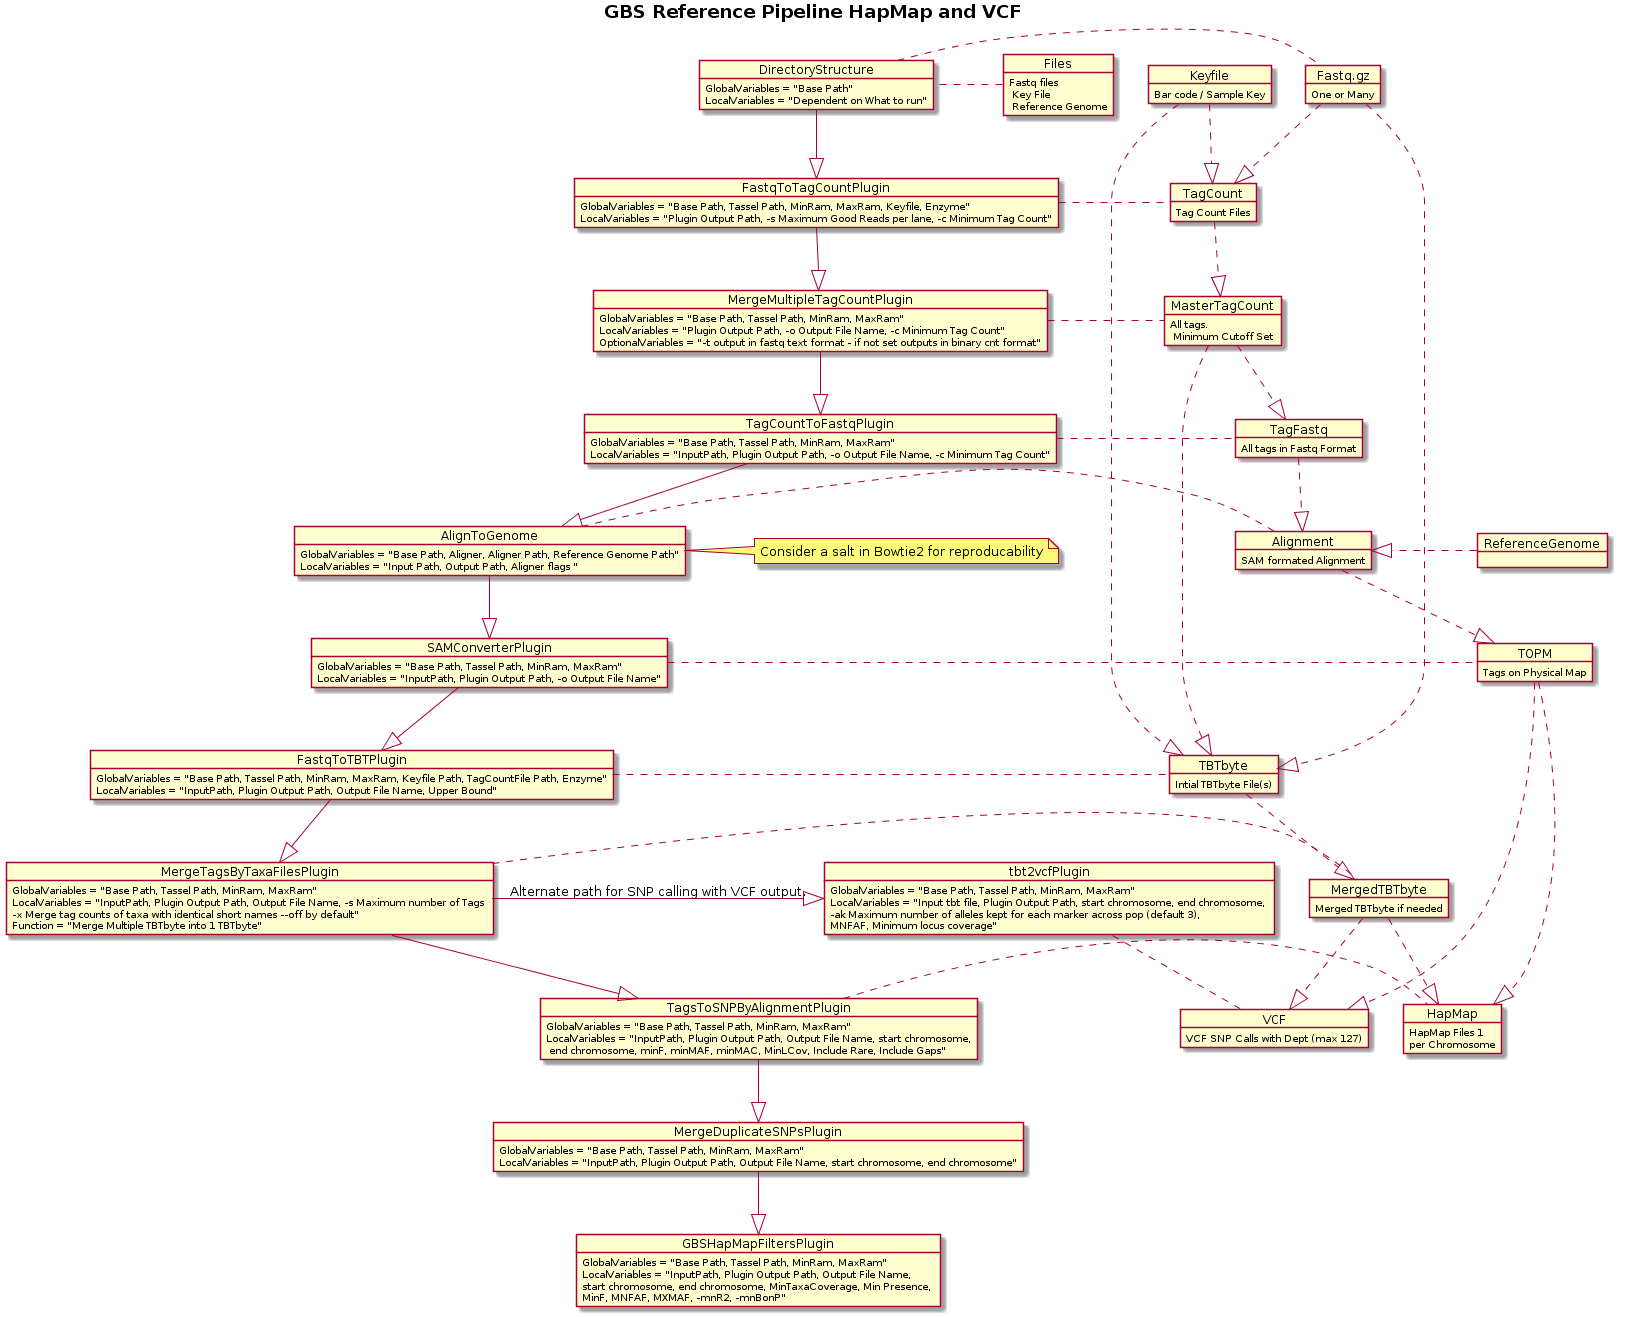

The diagram above was rendered by PlantUML. Its source (embedded in the PNG):
@startuml
title <b>GBS Reference Pipeline HapMap and VCF</b>


object DirectoryStructure {
  GlobalVariables = "Base Path"
  LocalVariables = "Dependent on What to run"
}

object FastqToTagCountPlugin {
  GlobalVariables = "Base Path, Tassel Path, MinRam, MaxRam, Keyfile, Enzyme"
  LocalVariables = "Plugin Output Path, -s Maximum Good Reads per lane, -c Minimum Tag Count"
}

object MergeMultipleTagCountPlugin {
  GlobalVariables = "Base Path, Tassel Path, MinRam, MaxRam"
  LocalVariables = "Plugin Output Path, -o Output File Name, -c Minimum Tag Count"
  OptionalVariables = "-t output in fastq text format - if not set outputs in binary cnt format"
}

object TagCountToFastqPlugin {
  GlobalVariables = "Base Path, Tassel Path, MinRam, MaxRam"
  LocalVariables = "InputPath, Plugin Output Path, -o Output File Name, -c Minimum Tag Count"
}

object AlignToGenome {
  GlobalVariables = "Base Path, Aligner, Aligner Path, Reference Genome Path"
  LocalVariables = "Input Path, Output Path, Aligner flags "
}

object SAMConverterPlugin {
  GlobalVariables = "Base Path, Tassel Path, MinRam, MaxRam"
  LocalVariables = "InputPath, Plugin Output Path, -o Output File Name"
}

object FastqToTBTPlugin {
  GlobalVariables = "Base Path, Tassel Path, MinRam, MaxRam, Keyfile Path, TagCountFile Path, Enzyme"
  LocalVariables = "InputPath, Plugin Output Path, Output File Name, Upper Bound"
}

object MergeTagsByTaxaFilesPlugin {
  GlobalVariables = "Base Path, Tassel Path, MinRam, MaxRam"
  LocalVariables = "InputPath, Plugin Output Path, Output File Name, -s Maximum number of Tags \n-x Merge tag counts of taxa with identical short names --off by default"
  Function = "Merge Multiple TBTbyte into 1 TBTbyte"
}

object TagsToSNPByAlignmentPlugin {
  GlobalVariables = "Base Path, Tassel Path, MinRam, MaxRam"
  LocalVariables = "InputPath, Plugin Output Path, Output File Name, start chromosome,\n end chromosome, minF, minMAF, minMAC, MinLCov, Include Rare, Include Gaps"
}


object MergeDuplicateSNPsPlugin {
  GlobalVariables = "Base Path, Tassel Path, MinRam, MaxRam"
  LocalVariables = "InputPath, Plugin Output Path, Output File Name, start chromosome, end chromosome"
}

object GBSHapMapFiltersPlugin {
  GlobalVariables = "Base Path, Tassel Path, MinRam, MaxRam"
  LocalVariables = "InputPath, Plugin Output Path, Output File Name, \nstart chromosome, end chromosome, MinTaxaCoverage, Min Presence, \nMinF, MNFAF, MXMAF, -mnR2, -mnBonP"
}

object tbt2vcfPlugin {
  GlobalVariables = "Base Path, Tassel Path, MinRam, MaxRam"
  LocalVariables = "Input tbt file, Plugin Output Path, start chromosome, end chromosome, \n-ak Maximum number of alleles kept for each marker across pop (default 3),  \nMNFAF, Minimum locus coverage"
}

object Keyfile {
Bar code / Sample Key
}

object Fastq.gz {
One or Many
}
object Files {

Fastq files\n Key File\n Reference Genome
}

object TagCount {
Tag Count Files
}

object MasterTagCount {
All tags.\n Minimum Cutoff Set
}

object TagFastq {
All tags in Fastq Format
}

object ReferenceGenome {
}

object Alignment {
SAM formated Alignment
}

object TOPM {
Tags on Physical Map
}

object TBTbyte {
Intial TBTbyte File(s)
}

object MergedTBTbyte {
Merged TBTbyte if needed
}

object HapMap {
HapMap Files 1 \nper Chromosome
}

object VCF {
VCF SNP Calls with Dept (max 127)
}

DirectoryStructure --|> FastqToTagCountPlugin
FastqToTagCountPlugin --|> MergeMultipleTagCountPlugin
MergeMultipleTagCountPlugin --|> TagCountToFastqPlugin
TagCountToFastqPlugin --|> AlignToGenome 
note left of AlignToGenome : Consider a salt in Bowtie2 for reproducability
AlignToGenome --|> SAMConverterPlugin
SAMConverterPlugin --|> FastqToTBTPlugin
FastqToTBTPlugin --|> MergeTagsByTaxaFilesPlugin
MergeTagsByTaxaFilesPlugin --|>  TagsToSNPByAlignmentPlugin
tbt2vcfPlugin <|- MergeTagsByTaxaFilesPlugin : Alternate path for SNP calling with VCF output.
TagsToSNPByAlignmentPlugin --|> MergeDuplicateSNPsPlugin
MergeDuplicateSNPsPlugin --|> GBSHapMapFiltersPlugin

Files . DirectoryStructure
DirectoryStructure . Fastq.gz
FastqToTagCountPlugin . TagCount
Fastq.gz ..|> TagCount
Keyfile ..|> TagCount
MergeMultipleTagCountPlugin . MasterTagCount
TagCount ..|> MasterTagCount
TagCountToFastqPlugin . TagFastq
MasterTagCount ..|> TagFastq
AlignToGenome . Alignment
ReferenceGenome .|> Alignment
TagFastq ..|> Alignment
SAMConverterPlugin . TOPM
Alignment ..|> TOPM
FastqToTBTPlugin . TBTbyte
Fastq.gz ..|> TBTbyte
MasterTagCount ..|> TBTbyte
Keyfile ..|> TBTbyte
MergeTagsByTaxaFilesPlugin . MergedTBTbyte
TBTbyte ..|> MergedTBTbyte

TagsToSNPByAlignmentPlugin . HapMap
TOPM ..|> HapMap
MergedTBTbyte ..|> HapMap
tbt2vcfPlugin .. VCF
TOPM ..|> VCF
MergedTBTbyte ..|> VCF
@enduml